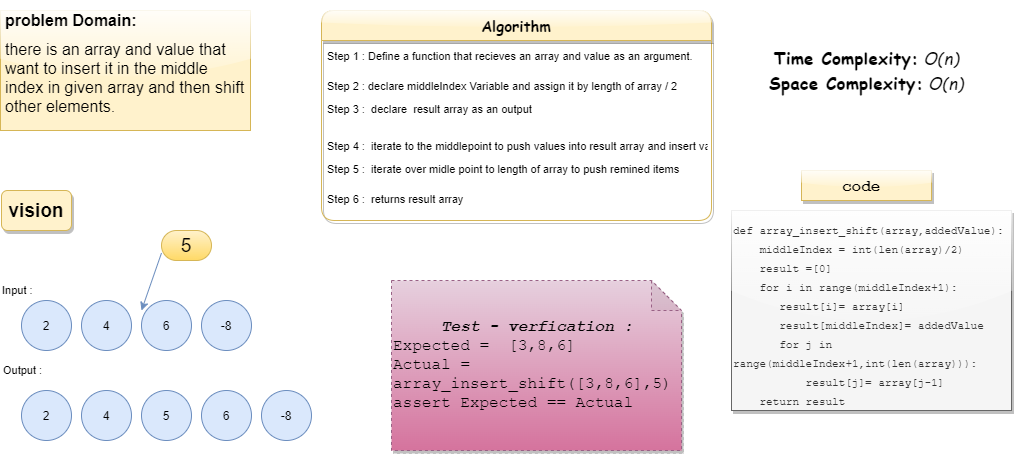

The diagram above was exported from draw.io. Its source (the exported page's mxGraphModel, read from the mxfile embedded in the PNG):
<mxGraphModel dx="2277" dy="482" grid="1" gridSize="10" guides="1" tooltips="1" connect="1" arrows="1" fold="1" page="1" pageScale="1" pageWidth="1169" pageHeight="1654" math="0" shadow="0">
  <root>
    <mxCell id="0" />
    <mxCell id="1" parent="0" />
    <mxCell id="m-sjZ73YzHeqbn7Cfdkl-1" value="4" style="ellipse;whiteSpace=wrap;html=1;aspect=fixed;fillColor=#dae8fc;strokeColor=#6c8ebf;fontColor=default;" vertex="1" parent="1">
      <mxGeometry x="80" y="310" width="50" height="50" as="geometry" />
    </mxCell>
    <mxCell id="m-sjZ73YzHeqbn7Cfdkl-2" value="2" style="ellipse;whiteSpace=wrap;html=1;aspect=fixed;fillColor=#dae8fc;strokeColor=#6c8ebf;fontColor=default;" vertex="1" parent="1">
      <mxGeometry x="20" y="310" width="50" height="50" as="geometry" />
    </mxCell>
    <mxCell id="m-sjZ73YzHeqbn7Cfdkl-3" value="6" style="ellipse;whiteSpace=wrap;html=1;aspect=fixed;fillColor=#dae8fc;strokeColor=#6c8ebf;fontColor=default;" vertex="1" parent="1">
      <mxGeometry x="140" y="310" width="50" height="50" as="geometry" />
    </mxCell>
    <mxCell id="m-sjZ73YzHeqbn7Cfdkl-4" value="-8" style="ellipse;whiteSpace=wrap;html=1;aspect=fixed;fillColor=#dae8fc;strokeColor=#6c8ebf;fontColor=default;" vertex="1" parent="1">
      <mxGeometry x="200" y="310" width="50" height="50" as="geometry" />
    </mxCell>
    <mxCell id="m-sjZ73YzHeqbn7Cfdkl-5" value="&lt;h1 style=&quot;font-size: 16px&quot;&gt;&lt;span&gt;problem Domain:&lt;/span&gt;&lt;/h1&gt;&lt;h1 style=&quot;font-size: 16px&quot;&gt;&lt;span style=&quot;font-weight: 400&quot;&gt;there is an array and value that want to insert it in the middle index in given array and then shift other elements.&amp;nbsp;&amp;nbsp;&lt;/span&gt;&lt;/h1&gt;" style="text;html=1;strokeColor=#d6b656;fillColor=#fff2cc;spacing=5;spacingTop=-20;whiteSpace=wrap;overflow=hidden;rounded=0;fontColor=default;glass=1;" vertex="1" parent="1">
      <mxGeometry x="-1" y="20" width="250" height="120" as="geometry" />
    </mxCell>
    <mxCell id="m-sjZ73YzHeqbn7Cfdkl-6" value="&lt;font style=&quot;font-size: 19px&quot;&gt;&lt;b&gt;vision&lt;/b&gt;&lt;/font&gt;" style="text;html=1;strokeColor=#d6b656;fillColor=#fff2cc;align=center;verticalAlign=middle;whiteSpace=wrap;rounded=1;fontSize=16;fontColor=default;shadow=1;" vertex="1" parent="1">
      <mxGeometry y="200" width="70" height="40" as="geometry" />
    </mxCell>
    <mxCell id="m-sjZ73YzHeqbn7Cfdkl-8" value="5" style="rounded=1;whiteSpace=wrap;html=1;labelBackgroundColor=none;fontSize=19;strokeColor=#d6b656;fillColor=#fff2cc;gradientColor=#ffd966;fontColor=default;arcSize=50;" vertex="1" parent="1">
      <mxGeometry x="160" y="240" width="50" height="30" as="geometry" />
    </mxCell>
    <mxCell id="m-sjZ73YzHeqbn7Cfdkl-12" value="" style="endArrow=classic;html=1;rounded=0;labelBackgroundColor=default;fontSize=19;fontColor=default;strokeColor=#6c8ebf;exitX=0;exitY=0.75;exitDx=0;exitDy=0;fillColor=#dae8fc;gradientColor=#7ea6e0;" edge="1" parent="1" source="m-sjZ73YzHeqbn7Cfdkl-8">
      <mxGeometry relative="1" as="geometry">
        <mxPoint x="150" y="270" as="sourcePoint" />
        <mxPoint x="140" y="320" as="targetPoint" />
      </mxGeometry>
    </mxCell>
    <mxCell id="m-sjZ73YzHeqbn7Cfdkl-16" value="Input :" style="text;html=1;align=left;verticalAlign=middle;whiteSpace=wrap;rounded=0;labelBackgroundColor=none;fontSize=11;fontColor=default;" vertex="1" parent="1">
      <mxGeometry x="-1" y="290" width="60" height="20" as="geometry" />
    </mxCell>
    <mxCell id="m-sjZ73YzHeqbn7Cfdkl-20" value="Output :" style="text;html=1;align=left;verticalAlign=middle;whiteSpace=wrap;rounded=0;labelBackgroundColor=none;fontSize=11;fontColor=default;" vertex="1" parent="1">
      <mxGeometry y="370" width="60" height="20" as="geometry" />
    </mxCell>
    <mxCell id="m-sjZ73YzHeqbn7Cfdkl-21" value="4" style="ellipse;whiteSpace=wrap;html=1;aspect=fixed;fillColor=#dae8fc;strokeColor=#6c8ebf;fontColor=default;" vertex="1" parent="1">
      <mxGeometry x="80" y="400" width="50" height="50" as="geometry" />
    </mxCell>
    <mxCell id="m-sjZ73YzHeqbn7Cfdkl-22" value="2" style="ellipse;whiteSpace=wrap;html=1;aspect=fixed;fillColor=#dae8fc;strokeColor=#6c8ebf;fontColor=default;" vertex="1" parent="1">
      <mxGeometry x="20" y="400" width="50" height="50" as="geometry" />
    </mxCell>
    <mxCell id="m-sjZ73YzHeqbn7Cfdkl-23" value="5" style="ellipse;whiteSpace=wrap;html=1;aspect=fixed;fillColor=#dae8fc;strokeColor=#6c8ebf;fontColor=default;" vertex="1" parent="1">
      <mxGeometry x="140" y="400" width="50" height="50" as="geometry" />
    </mxCell>
    <mxCell id="m-sjZ73YzHeqbn7Cfdkl-24" value="6" style="ellipse;whiteSpace=wrap;html=1;aspect=fixed;fillColor=#dae8fc;strokeColor=#6c8ebf;fontColor=default;" vertex="1" parent="1">
      <mxGeometry x="200" y="400" width="50" height="50" as="geometry" />
    </mxCell>
    <mxCell id="m-sjZ73YzHeqbn7Cfdkl-25" value="-8" style="ellipse;whiteSpace=wrap;html=1;aspect=fixed;fillColor=#dae8fc;strokeColor=#6c8ebf;fontColor=default;" vertex="1" parent="1">
      <mxGeometry x="260" y="400" width="50" height="50" as="geometry" />
    </mxCell>
    <mxCell id="m-sjZ73YzHeqbn7Cfdkl-27" value="Algorithm" style="swimlane;fontStyle=1;childLayout=stackLayout;horizontal=1;startSize=30;horizontalStack=0;resizeParent=1;resizeParentMax=0;resizeLast=0;collapsible=1;marginBottom=0;rounded=1;shadow=1;glass=1;labelBackgroundColor=none;fontSize=15;strokeColor=#d6b656;fillColor=#fff2cc;align=center;fontFamily=Comic Sans MS;fontColor=default;" vertex="1" parent="1">
      <mxGeometry x="320" y="20" width="390" height="210" as="geometry" />
    </mxCell>
    <mxCell id="m-sjZ73YzHeqbn7Cfdkl-28" value="Step 1 : Define a function that recieves an array and value as an argument." style="text;strokeColor=none;fillColor=none;align=left;verticalAlign=middle;spacingLeft=4;spacingRight=4;overflow=hidden;points=[[0,0.5],[1,0.5]];portConstraint=eastwest;rotatable=0;rounded=1;shadow=1;glass=1;labelBackgroundColor=none;fontSize=11;fontColor=default;" vertex="1" parent="m-sjZ73YzHeqbn7Cfdkl-27">
      <mxGeometry y="30" width="390" height="30" as="geometry" />
    </mxCell>
    <mxCell id="m-sjZ73YzHeqbn7Cfdkl-29" value="Step 2 : declare middleIndex Variable and assign it by length of array / 2" style="text;strokeColor=none;fillColor=none;align=left;verticalAlign=middle;spacingLeft=4;spacingRight=4;overflow=hidden;points=[[0,0.5],[1,0.5]];portConstraint=eastwest;rotatable=0;rounded=1;shadow=1;glass=1;labelBackgroundColor=none;fontSize=11;fontColor=default;" vertex="1" parent="m-sjZ73YzHeqbn7Cfdkl-27">
      <mxGeometry y="60" width="390" height="30" as="geometry" />
    </mxCell>
    <mxCell id="m-sjZ73YzHeqbn7Cfdkl-30" value="Step 3 :  declare  result array as an output &#10;" style="text;strokeColor=none;fillColor=none;align=left;verticalAlign=middle;spacingLeft=4;spacingRight=4;overflow=hidden;points=[[0,0.5],[1,0.5]];portConstraint=eastwest;rotatable=0;rounded=1;shadow=1;glass=1;labelBackgroundColor=none;fontSize=11;fontColor=default;" vertex="1" parent="m-sjZ73YzHeqbn7Cfdkl-27">
      <mxGeometry y="90" width="390" height="30" as="geometry" />
    </mxCell>
    <mxCell id="m-sjZ73YzHeqbn7Cfdkl-37" value="Step 4 :  iterate to the middlepoint to push values into result array and insert value" style="text;strokeColor=none;fillColor=none;align=left;verticalAlign=middle;spacingLeft=4;spacingRight=4;overflow=hidden;points=[[0,0.5],[1,0.5]];portConstraint=eastwest;rotatable=0;rounded=1;shadow=1;glass=1;labelBackgroundColor=none;fontSize=11;fontColor=default;" vertex="1" parent="m-sjZ73YzHeqbn7Cfdkl-27">
      <mxGeometry y="120" width="390" height="30" as="geometry" />
    </mxCell>
    <mxCell id="m-sjZ73YzHeqbn7Cfdkl-38" value="Step 5 :  iterate over midle point to length of array to push remined items  &#10;" style="text;strokeColor=none;fillColor=none;align=left;verticalAlign=middle;spacingLeft=4;spacingRight=4;overflow=hidden;points=[[0,0.5],[1,0.5]];portConstraint=eastwest;rotatable=0;rounded=1;shadow=1;glass=1;labelBackgroundColor=none;fontSize=11;fontColor=default;" vertex="1" parent="m-sjZ73YzHeqbn7Cfdkl-27">
      <mxGeometry y="150" width="390" height="30" as="geometry" />
    </mxCell>
    <mxCell id="m-sjZ73YzHeqbn7Cfdkl-39" value="Step 6 :  returns result array   &#10;" style="text;strokeColor=none;fillColor=none;align=left;verticalAlign=middle;spacingLeft=4;spacingRight=4;overflow=hidden;points=[[0,0.5],[1,0.5]];portConstraint=eastwest;rotatable=0;rounded=1;shadow=1;glass=1;labelBackgroundColor=none;fontSize=11;fontColor=default;" vertex="1" parent="m-sjZ73YzHeqbn7Cfdkl-27">
      <mxGeometry y="180" width="390" height="30" as="geometry" />
    </mxCell>
    <mxCell id="m-sjZ73YzHeqbn7Cfdkl-31" value="&lt;strong style=&quot;box-sizing: border-box; margin: 0px; padding: 0px; border: 0px; font-size: 17px; vertical-align: baseline; letter-spacing: 0.162px; text-align: left; background-color: rgb(255, 255, 255);&quot;&gt;Time Complexity:&lt;/strong&gt;&lt;span style=&quot;font-size: 17px; letter-spacing: 0.162px; text-align: left; background-color: rgb(255, 255, 255);&quot;&gt;&amp;nbsp;&lt;/span&gt;&lt;i style=&quot;box-sizing: border-box; margin: 0px; padding: 0px; border: 0px; font-size: 17px; vertical-align: baseline; letter-spacing: 0.162px; text-align: left; background-color: rgb(255, 255, 255);&quot;&gt;O(n)&lt;/i&gt;&lt;br style=&quot;box-sizing: border-box; font-size: 17px; letter-spacing: 0.162px; text-align: left; background-color: rgb(255, 255, 255);&quot;&gt;&lt;strong style=&quot;box-sizing: border-box; margin: 0px; padding: 0px; border: 0px; font-size: 17px; vertical-align: baseline; letter-spacing: 0.162px; text-align: left; background-color: rgb(255, 255, 255);&quot;&gt;Space Complexity:&lt;/strong&gt;&lt;span style=&quot;font-size: 17px; letter-spacing: 0.162px; text-align: left; background-color: rgb(255, 255, 255);&quot;&gt;&amp;nbsp;&lt;/span&gt;&lt;i style=&quot;box-sizing: border-box; margin: 0px; padding: 0px; border: 0px; font-size: 17px; vertical-align: baseline; letter-spacing: 0.162px; text-align: left; background-color: rgb(255, 255, 255);&quot;&gt;O(n)&lt;/i&gt;" style="text;html=1;align=center;verticalAlign=middle;resizable=0;points=[];autosize=1;strokeColor=none;fillColor=none;fontSize=12;fontFamily=Comic Sans MS;fontColor=default;" vertex="1" parent="1">
      <mxGeometry x="760" y="60" width="210" height="40" as="geometry" />
    </mxCell>
    <mxCell id="m-sjZ73YzHeqbn7Cfdkl-33" value="&lt;br style=&quot;font-size: 11px;&quot;&gt;&lt;br style=&quot;font-size: 11px;&quot;&gt;&lt;div style=&quot;font-weight: normal; font-size: 11px; line-height: 19px;&quot;&gt;&lt;div style=&quot;font-size: 11px;&quot;&gt;&lt;span style=&quot;font-size: 11px;&quot;&gt;def&lt;/span&gt;&lt;span style=&quot;font-size: 11px;&quot;&gt; &lt;/span&gt;&lt;span style=&quot;font-size: 11px;&quot;&gt;array_insert_shift&lt;/span&gt;&lt;span style=&quot;font-size: 11px;&quot;&gt;(&lt;/span&gt;&lt;span style=&quot;font-size: 11px;&quot;&gt;array&lt;/span&gt;&lt;span style=&quot;font-size: 11px;&quot;&gt;,&lt;/span&gt;&lt;span style=&quot;font-size: 11px;&quot;&gt;addedValue&lt;/span&gt;&lt;span style=&quot;font-size: 11px;&quot;&gt;):&lt;/span&gt;&lt;/div&gt;&lt;div style=&quot;font-size: 11px;&quot;&gt;&lt;span style=&quot;font-size: 11px;&quot;&gt;&amp;nbsp; &amp;nbsp; &lt;/span&gt;&lt;span style=&quot;font-size: 11px;&quot;&gt;middleIndex&lt;/span&gt;&lt;span style=&quot;font-size: 11px;&quot;&gt; = &lt;/span&gt;&lt;span style=&quot;font-size: 11px;&quot;&gt;int&lt;/span&gt;&lt;span style=&quot;font-size: 11px;&quot;&gt;(&lt;/span&gt;&lt;span style=&quot;font-size: 11px;&quot;&gt;len&lt;/span&gt;&lt;span style=&quot;font-size: 11px;&quot;&gt;(&lt;/span&gt;&lt;span style=&quot;font-size: 11px;&quot;&gt;array&lt;/span&gt;&lt;span style=&quot;font-size: 11px;&quot;&gt;)/&lt;/span&gt;&lt;span style=&quot;font-size: 11px;&quot;&gt;2&lt;/span&gt;&lt;span style=&quot;font-size: 11px;&quot;&gt;)&lt;/span&gt;&lt;/div&gt;&lt;div style=&quot;font-size: 11px;&quot;&gt;&lt;span style=&quot;font-size: 11px;&quot;&gt;&amp;nbsp; &amp;nbsp; &lt;/span&gt;&lt;span style=&quot;font-size: 11px;&quot;&gt;result&lt;/span&gt;&lt;span style=&quot;font-size: 11px;&quot;&gt; =[&lt;/span&gt;&lt;span style=&quot;font-size: 11px;&quot;&gt;0&lt;/span&gt;&lt;span style=&quot;font-size: 11px;&quot;&gt;]&lt;/span&gt;&lt;/div&gt;&lt;div style=&quot;font-size: 11px;&quot;&gt;&lt;span style=&quot;font-size: 11px;&quot;&gt;&amp;nbsp; &amp;nbsp; &lt;/span&gt;&lt;span style=&quot;font-size: 11px;&quot;&gt;for&lt;/span&gt;&lt;span style=&quot;font-size: 11px;&quot;&gt; &lt;/span&gt;&lt;span style=&quot;font-size: 11px;&quot;&gt;i&lt;/span&gt;&lt;span style=&quot;font-size: 11px;&quot;&gt; &lt;/span&gt;&lt;span style=&quot;font-size: 11px;&quot;&gt;in&lt;/span&gt;&lt;span style=&quot;font-size: 11px;&quot;&gt; &lt;/span&gt;&lt;span style=&quot;font-size: 11px;&quot;&gt;range&lt;/span&gt;&lt;span style=&quot;font-size: 11px;&quot;&gt;(&lt;/span&gt;&lt;span style=&quot;font-size: 11px;&quot;&gt;middleIndex&lt;/span&gt;&lt;span style=&quot;font-size: 11px;&quot;&gt;+&lt;/span&gt;&lt;span style=&quot;font-size: 11px;&quot;&gt;1&lt;/span&gt;&lt;span style=&quot;font-size: 11px;&quot;&gt;):&lt;/span&gt;&lt;/div&gt;&lt;div style=&quot;font-size: 11px;&quot;&gt;&lt;span style=&quot;font-size: 11px;&quot;&gt;&amp;nbsp; &amp;nbsp; &amp;nbsp; &amp;nbsp;&lt;/span&gt;&lt;span style=&quot;font-size: 11px;&quot;&gt;result&lt;/span&gt;&lt;span style=&quot;font-size: 11px;&quot;&gt;[&lt;/span&gt;&lt;span style=&quot;font-size: 11px;&quot;&gt;i&lt;/span&gt;&lt;span style=&quot;font-size: 11px;&quot;&gt;]= &lt;/span&gt;&lt;span style=&quot;font-size: 11px;&quot;&gt;array&lt;/span&gt;&lt;span style=&quot;font-size: 11px;&quot;&gt;[&lt;/span&gt;&lt;span style=&quot;font-size: 11px;&quot;&gt;i&lt;/span&gt;&lt;span style=&quot;font-size: 11px;&quot;&gt;]&lt;/span&gt;&lt;/div&gt;&lt;div style=&quot;font-size: 11px;&quot;&gt;&lt;span style=&quot;font-size: 11px;&quot;&gt;&amp;nbsp; &amp;nbsp; &amp;nbsp; &amp;nbsp;&lt;/span&gt;&lt;span style=&quot;font-size: 11px;&quot;&gt;result&lt;/span&gt;&lt;span style=&quot;font-size: 11px;&quot;&gt;[&lt;/span&gt;&lt;span style=&quot;font-size: 11px;&quot;&gt;middleIndex&lt;/span&gt;&lt;span style=&quot;font-size: 11px;&quot;&gt;]= &lt;/span&gt;&lt;span style=&quot;font-size: 11px;&quot;&gt;addedValue&lt;/span&gt;&lt;/div&gt;&lt;div style=&quot;font-size: 11px;&quot;&gt;&lt;span style=&quot;font-size: 11px;&quot;&gt;&amp;nbsp; &amp;nbsp; &amp;nbsp; &amp;nbsp;&lt;/span&gt;&lt;span style=&quot;font-size: 11px;&quot;&gt;for&lt;/span&gt;&lt;span style=&quot;font-size: 11px;&quot;&gt; &lt;/span&gt;&lt;span style=&quot;font-size: 11px;&quot;&gt;j&lt;/span&gt;&lt;span style=&quot;font-size: 11px;&quot;&gt; &lt;/span&gt;&lt;span style=&quot;font-size: 11px;&quot;&gt;in&lt;/span&gt;&lt;span style=&quot;font-size: 11px;&quot;&gt; &lt;/span&gt;&lt;span style=&quot;font-size: 11px;&quot;&gt;range&lt;/span&gt;&lt;span style=&quot;font-size: 11px;&quot;&gt;(&lt;/span&gt;&lt;span style=&quot;font-size: 11px;&quot;&gt;middleIndex&lt;/span&gt;&lt;span style=&quot;font-size: 11px;&quot;&gt;+&lt;/span&gt;&lt;span style=&quot;font-size: 11px;&quot;&gt;1&lt;/span&gt;&lt;span style=&quot;font-size: 11px;&quot;&gt;,&lt;/span&gt;&lt;span style=&quot;font-size: 11px;&quot;&gt;int&lt;/span&gt;&lt;span style=&quot;font-size: 11px;&quot;&gt;(&lt;/span&gt;&lt;span style=&quot;font-size: 11px;&quot;&gt;len&lt;/span&gt;&lt;span style=&quot;font-size: 11px;&quot;&gt;(&lt;/span&gt;&lt;span style=&quot;font-size: 11px;&quot;&gt;array&lt;/span&gt;&lt;span style=&quot;font-size: 11px;&quot;&gt;))):&lt;/span&gt;&lt;/div&gt;&lt;div style=&quot;font-size: 11px;&quot;&gt;&lt;span style=&quot;font-size: 11px;&quot;&gt;&amp;nbsp; &amp;nbsp; &amp;nbsp; &amp;nbsp; &amp;nbsp; &amp;nbsp;&lt;/span&gt;&lt;span style=&quot;font-size: 11px;&quot;&gt;result&lt;/span&gt;&lt;span style=&quot;font-size: 11px;&quot;&gt;[&lt;/span&gt;&lt;span style=&quot;font-size: 11px;&quot;&gt;j&lt;/span&gt;&lt;span style=&quot;font-size: 11px;&quot;&gt;]= &lt;/span&gt;&lt;span style=&quot;font-size: 11px;&quot;&gt;array&lt;/span&gt;&lt;span style=&quot;font-size: 11px;&quot;&gt;[&lt;/span&gt;&lt;span style=&quot;font-size: 11px;&quot;&gt;j&lt;/span&gt;&lt;span style=&quot;font-size: 11px;&quot;&gt;-&lt;/span&gt;&lt;span style=&quot;font-size: 11px;&quot;&gt;1&lt;/span&gt;&lt;span style=&quot;font-size: 11px;&quot;&gt;]&lt;/span&gt;&lt;/div&gt;&lt;div style=&quot;font-size: 11px;&quot;&gt;&lt;span style=&quot;font-size: 11px;&quot;&gt;&amp;nbsp; &amp;nbsp; &lt;/span&gt;&lt;span style=&quot;font-size: 11px;&quot;&gt;return&lt;/span&gt;&lt;span style=&quot;font-size: 11px;&quot;&gt; &lt;/span&gt;&lt;span style=&quot;font-size: 11px;&quot;&gt;result&lt;/span&gt;&lt;/div&gt;&lt;/div&gt;&lt;br style=&quot;font-size: 11px;&quot;&gt;" style="rounded=0;whiteSpace=wrap;html=1;shadow=1;glass=1;labelBackgroundColor=none;fontFamily=Courier New;fontSize=11;fontColor=#333333;strokeColor=#666666;fillColor=#f5f5f5;align=left;" vertex="1" parent="1">
      <mxGeometry x="730" y="220" width="280" height="200" as="geometry" />
    </mxCell>
    <mxCell id="m-sjZ73YzHeqbn7Cfdkl-35" value="&lt;h1&gt;&lt;b&gt;&lt;font style=&quot;font-size: 16px&quot;&gt;code&amp;nbsp;&lt;/font&gt;&lt;/b&gt;&lt;/h1&gt;" style="text;html=1;strokeColor=#d6b656;fillColor=#fff2cc;align=center;verticalAlign=middle;whiteSpace=wrap;rounded=0;shadow=1;glass=1;labelBackgroundColor=none;fontFamily=Courier New;fontSize=11;fontColor=default;" vertex="1" parent="1">
      <mxGeometry x="800" y="180" width="130" height="30" as="geometry" />
    </mxCell>
    <mxCell id="m-sjZ73YzHeqbn7Cfdkl-40" value="&lt;div style=&quot;text-align: center&quot;&gt;&lt;b&gt;&lt;i&gt;Test - verfication :&lt;/i&gt;&lt;/b&gt;&lt;/div&gt;Expected =&amp;nbsp; [3,8,6]&lt;br&gt;Actual = array_insert_shift([3,8,6],5)&lt;br&gt;assert Expected == Actual" style="shape=note;whiteSpace=wrap;html=1;backgroundOutline=1;darkOpacity=0.05;rounded=1;shadow=1;glass=1;dashed=1;labelBackgroundColor=none;fontFamily=Courier New;fontSize=16;strokeColor=#996185;fillColor=#e6d0de;align=left;gradientColor=#d5739d;fontColor=default;" vertex="1" parent="1">
      <mxGeometry x="390" y="290" width="290" height="170" as="geometry" />
    </mxCell>
  </root>
</mxGraphModel>